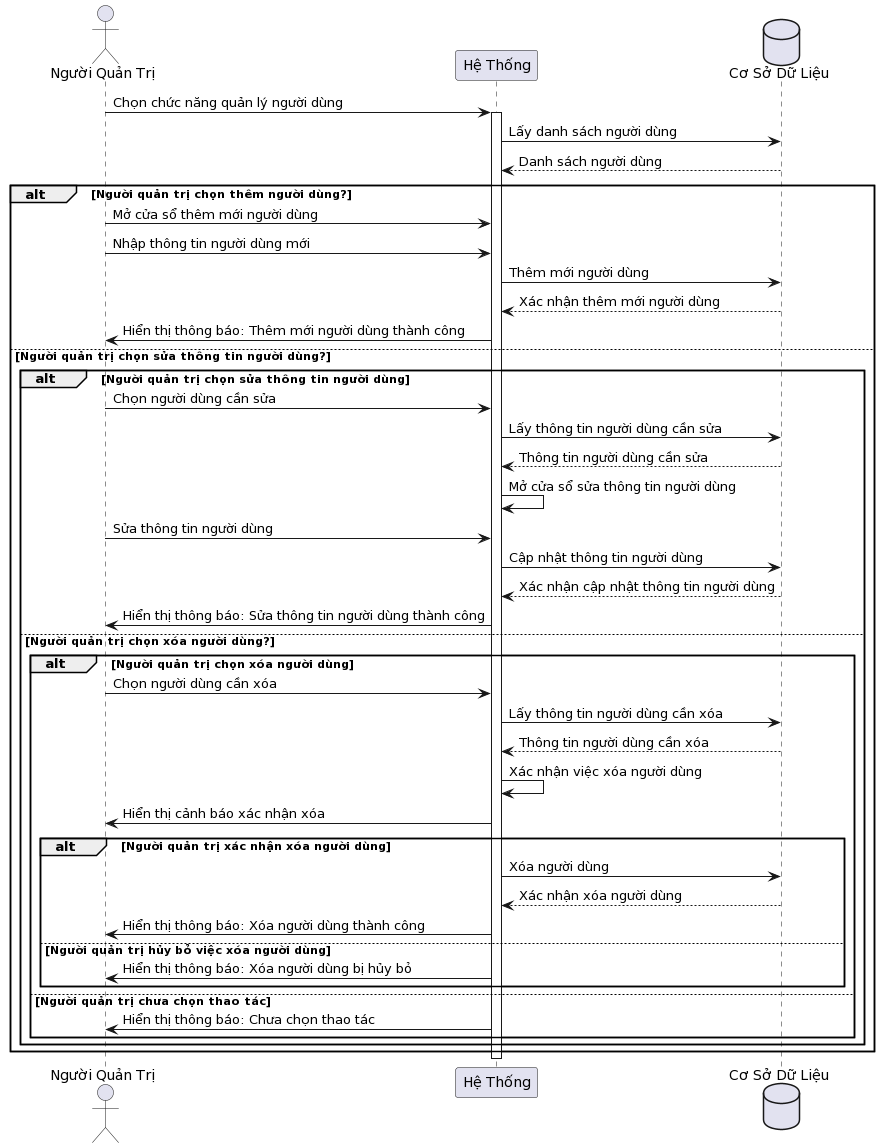

The diagram above was rendered by PlantUML. Its source (embedded in the PNG):
@startuml
actor "Người Quản Trị" as Admin
participant "Hệ Thống" as System
database "Cơ Sở Dữ Liệu" as DB

Admin -> System: Chọn chức năng quản lý người dùng
activate System
System -> DB: Lấy danh sách người dùng
DB --> System: Danh sách người dùng

alt Người quản trị chọn thêm người dùng?
  Admin -> System: Mở cửa sổ thêm mới người dùng
  Admin -> System: Nhập thông tin người dùng mới
  System -> DB: Thêm mới người dùng
  DB --> System: Xác nhận thêm mới người dùng
  System -> Admin: Hiển thị thông báo: Thêm mới người dùng thành công
else Người quản trị chọn sửa thông tin người dùng?
  alt Người quản trị chọn sửa thông tin người dùng
    Admin -> System: Chọn người dùng cần sửa
    System -> DB: Lấy thông tin người dùng cần sửa
    DB --> System: Thông tin người dùng cần sửa
    System -> System: Mở cửa sổ sửa thông tin người dùng
    Admin -> System: Sửa thông tin người dùng
    System -> DB: Cập nhật thông tin người dùng
    DB --> System: Xác nhận cập nhật thông tin người dùng
    System -> Admin: Hiển thị thông báo: Sửa thông tin người dùng thành công
  else Người quản trị chọn xóa người dùng?
    alt Người quản trị chọn xóa người dùng
      Admin -> System: Chọn người dùng cần xóa
      System -> DB: Lấy thông tin người dùng cần xóa
      DB --> System: Thông tin người dùng cần xóa
      System -> System: Xác nhận việc xóa người dùng
      System -> Admin: Hiển thị cảnh báo xác nhận xóa
      alt Người quản trị xác nhận xóa người dùng
        System -> DB: Xóa người dùng
        DB --> System: Xác nhận xóa người dùng
        System -> Admin: Hiển thị thông báo: Xóa người dùng thành công
      else Người quản trị hủy bỏ việc xóa người dùng
        System -> Admin: Hiển thị thông báo: Xóa người dùng bị hủy bỏ
      end
    else Người quản trị chưa chọn thao tác
      System -> Admin: Hiển thị thông báo: Chưa chọn thao tác
    end
  end
end

deactivate System
@enduml